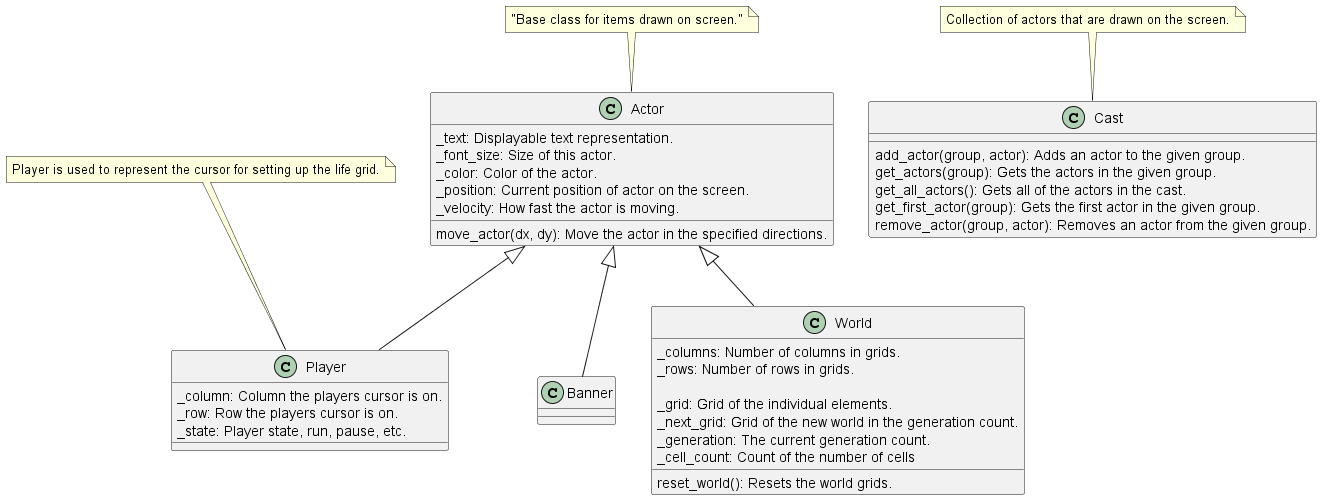

The diagram above was rendered by PlantUML. Its source (embedded in the PNG):
@startuml Actor-Class

class Actor {
    _text: Displayable text representation.
    _font_size: Size of this actor.
    _color: Color of the actor.
    _position: Current position of actor on the screen.
    _velocity: How fast the actor is moving.

    move_actor(dx, dy): Move the actor in the specified directions.
}
note top: "Base class for items drawn on screen."

class Banner {
}
Actor <|-- Banner

class World {
    _columns: Number of columns in grids.
    _rows: Number of rows in grids.
    
    _grid: Grid of the individual elements.
    _next_grid: Grid of the new world in the generation count.
    _generation: The current generation count.
    _cell_count: Count of the number of cells

  reset_world(): Resets the world grids.
}
Actor <|-- World

class Player {
    _column: Column the players cursor is on.
    _row: Row the players cursor is on.
    _state: Player state, run, pause, etc.
}
note top: Player is used to represent the cursor for setting up the life grid.
Actor <|-- Player

class Cast {
    add_actor(group, actor): Adds an actor to the given group.
    get_actors(group): Gets the actors in the given group.
    get_all_actors(): Gets all of the actors in the cast.
    get_first_actor(group): Gets the first actor in the given group.
    remove_actor(group, actor): Removes an actor from the given group.
}
note top: Collection of actors that are drawn on the screen.

@enduml